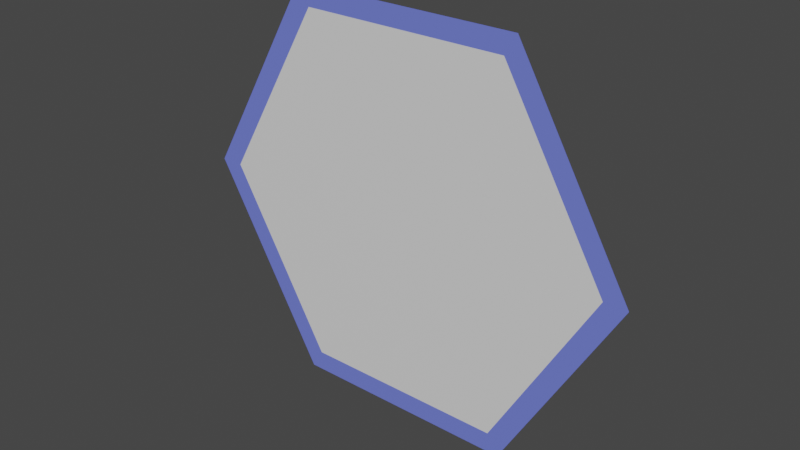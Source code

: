 # Source: hexTilePlane.blend  (saved by Blender 2.82.7; exported with 4.5.12 LTS)
import bpy
from mathutils import Matrix  # noqa: F401  (used for matrix-valued properties, if any)

bpy.ops.wm.read_factory_settings(use_empty=True)
scene = bpy.context.scene
scene.name = 'Scene'

# ---- collections
col_collection = bpy.data.collections.new('Collection'); scene.collection.children.link(col_collection)

# ---- materials (node trees are filled in below, after node groups)
mat_outline = bpy.data.materials.new('Outline')
mat_outline.use_transparent_shadow = False
mat_middle = bpy.data.materials.new('Middle')
mat_middle.alpha_threshold = 0.0
mat_middle.use_transparent_shadow = False
mat_middle.line_color = (0.0, 0.0, 0.0, 1.0)

# ---- material node trees
mat_outline.use_nodes = True; mat_outline.node_tree.nodes.clear()
_N = mat_outline.node_tree.nodes; _L = mat_outline.node_tree.links
n0 = _N.new('ShaderNodeOutputMaterial'); n0.name = 'Material Output'; n0.location = (300, 300)
n1 = _N.new('ShaderNodeBsdfPrincipled'); n1.name = 'Principled BSDF'; n1.location = (10, 300)
n1.distribution = 'GGX'
n1.subsurface_method = 'BURLEY'
n1.inputs[0].default_value = (0.1625, 0.2058, 0.8, 1.0)
n1.inputs[3].default_value = 1.45
n1.inputs[27].default_value = (0.0, 0.0, 0.0, 1.0)
n1.inputs[28].default_value = 1.0
_L.new(n1.outputs[0], n0.inputs[0])
n0.is_active_output = True
mat_middle.use_nodes = True; mat_middle.node_tree.nodes.clear()
_N = mat_middle.node_tree.nodes; _L = mat_middle.node_tree.links
n0 = _N.new('ShaderNodeOutputMaterial'); n0.name = 'Material Output'; n0.location = (300, 300)
n1 = _N.new('ShaderNodeBsdfPrincipled'); n1.name = 'Principled BSDF'; n1.location = (10, 300)
n1.distribution = 'GGX'
n1.subsurface_method = 'BURLEY'
n1.inputs[2].default_value = 0.4
n1.inputs[3].default_value = 1.45
n1.inputs[27].default_value = (0.0, 0.0, 0.0, 1.0)
n1.inputs[28].default_value = 1.0
_L.new(n1.outputs[0], n0.inputs[0])
n0.is_active_output = True

# ---- world
world_world = bpy.data.worlds.new('World'); scene.world = world_world
world_world.use_nodes = True; world_world.node_tree.nodes.clear()
_N = world_world.node_tree.nodes; _L = world_world.node_tree.links
n0 = _N.new('ShaderNodeOutputWorld'); n0.name = 'World Output'; n0.location = (300, 300)
n1 = _N.new('ShaderNodeBackground'); n1.name = 'Background'; n1.location = (10, 300)
n1.inputs[0].default_value = (0.05088, 0.05088, 0.05088, 1.0)
_L.new(n1.outputs[0], n0.inputs[0])
n0.is_active_output = True
world_world.color = (0.05088, 0.05088, 0.05088)
world_world.use_sun_shadow = False
world_world.sun_shadow_jitter_overblur = 0.0

# ---- meshes
me_circle = bpy.data.meshes.new('Circle')
me_circle.from_pydata([(50.0, -4.371e-06, 86.6), (-50.0, -2.186e-06, 86.6), (-100.0, 2.186e-06, -7.629e-06), (-50.0, 4.371e-06, -86.6), (50.0, 2.186e-06, -86.6), (100.0, -2.186e-06, -1.144e-05), (2.812e-06, 7.599e-14, -1.091e-06), (44.95, -3.93e-06, 77.85), (-44.95, -1.965e-06, 77.85), (-89.9, 1.965e-06, -7.629e-06), (-44.95, 3.93e-06, -77.85), (44.95, 1.965e-06, -77.85), (89.9, -1.965e-06, -1.144e-05)], [], [(6, 7, 12), (4, 11, 12, 5), (3, 10, 11, 4), (2, 9, 10, 3), (1, 8, 9, 2), (0, 7, 8, 1), (11, 10, 6), (8, 7, 6), (12, 7, 0, 5), (10, 9, 6), (9, 8, 6), (12, 11, 6)])
me_circle.polygons.foreach_set('material_index', [1, 0, 0, 0, 0, 0, 1, 1, 0, 1, 1, 1])
_uv = me_circle.uv_layers.new(name='UVMap')
_uv.uv.foreach_set('vector', [0.433, 0.5, 0.04383, 0.2753, 0.433, 0.0506, 0.866, 0.25, 0.8222, 0.2753, 0.433, 0.0506, 0.433, 9.304e-05, 0.866, 0.75, 0.8222, 0.7247, 0.8222, 0.2753, 0.866, 0.25, 0.433, 0.9999, 0.433, 0.9494, 0.8222, 0.7247, 0.866, 0.75, 9.322e-05, 0.75, 0.04383, 0.7247, 0.433, 0.9494, 0.433, 0.9999, 9.304e-05, 0.25, 0.04383, 0.2753, 0.04383, 0.7247, 9.322e-05, 0.75, 0.8222, 0.2753, 0.8222, 0.7247, 0.433, 0.5, 0.04383, 0.7247, 0.04383, 0.2753, 0.433, 0.5, 0.433, 0.0506, 0.04383, 0.2753, 9.304e-05, 0.25, 0.433, 9.304e-05, 0.8222, 0.7247, 0.433, 0.9494, 0.433, 0.5, 0.433, 0.9494, 0.04383, 0.7247, 0.433, 0.5, 0.433, 0.0506, 0.8222, 0.2753, 0.433, 0.5])
me_circle.materials.append(mat_outline)
me_circle.materials.append(mat_middle)
me_circle.use_remesh_fix_poles = True
me_circle.use_remesh_preserve_attributes = False
me_circle.use_mirror_vertex_groups = False
me_circle.update()

# ---- objects
ob_hextile = bpy.data.objects.new('HexTile', me_circle)

# ---- transforms, parenting, visibility, modifiers, constraints
ob_hextile.location = (0.0, 0.0, 0.0)
ob_hextile.lineart.crease_threshold = 0.0

# ---- collection membership
col_collection.objects.link(ob_hextile)

# ---- scene / render settings (as saved in the file)
scene.frame_start = 1; scene.frame_end = 250; scene.frame_set(1)
scene.render.engine = 'BLENDER_EEVEE_NEXT'
scene.cycles.use_denoising = False
scene.cycles.samples = 128
scene.cycles.sampling_pattern = 'TABULATED_SOBOL'
scene.cycles.use_adaptive_sampling = False
scene.cycles.use_light_tree = False
scene.view_settings.view_transform = 'Filmic'
bpy.context.view_layer.update()

# ---- added for rendering (the .blend has no active camera and no usable light): camera, sun
cam_auto = bpy.data.cameras.new('AutoCamera')
cam_auto.lens = 50.0
cam_auto.sensor_width = 36.0
cam_auto.clip_end = 4296.07
ob_auto_camera = bpy.data.objects.new('AutoCamera', cam_auto)
scene.collection.objects.link(ob_auto_camera)
ob_auto_camera.location = (244.791, -293.75, 195.833)
ob_auto_camera.rotation_euler = (1.09748, -7.21219e-08, 0.694738)
scene.camera = ob_auto_camera
light_auto_sun = bpy.data.lights.new('AutoSun', 'SUN')
light_auto_sun.energy = 3.0
light_auto_sun.angle = 0.0523599
ob_auto_sun = bpy.data.objects.new('AutoSun', light_auto_sun)
scene.collection.objects.link(ob_auto_sun)
ob_auto_sun.rotation_euler = (0.872665, 0.174533, 0.523599)
bpy.context.view_layer.update()
